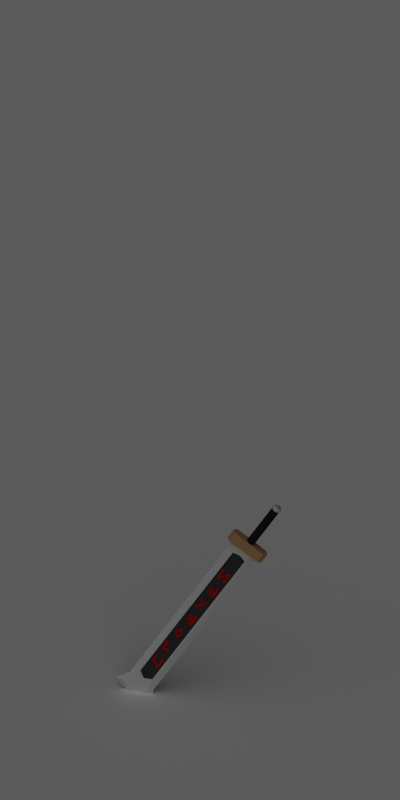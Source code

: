 # Source: loot_greatsword.blend  (saved by Blender 2.49.2; exported with 4.5.12 LTS)
import bpy
from mathutils import Matrix  # noqa: F401  (used for matrix-valued properties, if any)

bpy.ops.wm.read_factory_settings(use_empty=True)
scene = bpy.context.scene
scene.name = 'Scene'

# ---- collections
col_collection_1 = bpy.data.collections.new('Collection 1'); scene.collection.children.link(col_collection_1)

# ---- materials (node trees are filled in below, after node groups)
mat_shadowcatcher = bpy.data.materials.new('ShadowCatcher')
mat_shadowcatcher.alpha_threshold = 0.0
mat_shadowcatcher.diffuse_color = (1.0, 1.0, 1.0, 1.0)
mat_shadowcatcher.roughness = 0.5
mat_shadowcatcher.line_color = (0.0, 0.0, 0.0, 0.666)
mat_guard_001 = bpy.data.materials.new('Guard.001')
mat_guard_001.alpha_threshold = 0.0
mat_guard_001.diffuse_color = (0.8, 0.6, 0.4, 1.0)
mat_guard_001.roughness = 0.5
mat_guard_001.line_color = (0.0, 0.0, 0.0, 1.0)
mat_blade_001 = bpy.data.materials.new('Blade.001')
mat_blade_001.alpha_threshold = 0.0
mat_blade_001.diffuse_color = (0.9, 0.9, 0.9, 1.0)
mat_blade_001.roughness = 0.5
mat_blade_001.line_color = (0.0, 0.0, 0.0, 1.0)
mat_leather = bpy.data.materials.new('Leather')
mat_leather.alpha_threshold = 0.0
mat_leather.diffuse_color = (0.0971, 0.0971, 0.0971, 1.0)
mat_leather.roughness = 0.5
mat_leather.specular_intensity = 0.0
mat_leather.line_color = (0.0, 0.0, 0.0, 1.0)
mat_darksteel = bpy.data.materials.new('DarkSteel')
mat_darksteel.alpha_threshold = 0.0
mat_darksteel.preview_render_type = 'SHADERBALL'
mat_darksteel.diffuse_color = (0.2086, 0.2086, 0.2086, 1.0)
mat_darksteel.specular_color = (0.739, 0.739, 0.739)
mat_darksteel.roughness = 0.5
mat_darksteel.specular_intensity = 1.0
mat_darksteel.line_color = (0.0, 0.0, 0.0, 1.0)
mat_bluecrystal_001 = bpy.data.materials.new('BlueCrystal.001')
mat_bluecrystal_001.alpha_threshold = 0.0
mat_bluecrystal_001.diffuse_color = (1.0, 0.0, 0.0, 1.0)
mat_bluecrystal_001.roughness = 0.5
mat_bluecrystal_001.specular_intensity = 0.0
mat_bluecrystal_001.line_color = (0.0, 0.0, 0.0, 1.0)

# ---- material node trees

# ---- world
world_world = bpy.data.worlds.new('World'); scene.world = world_world
world_world.color = (0.1, 0.1, 0.1)
world_world.use_sun_shadow = False
world_world.sun_shadow_jitter_overblur = 0.0
world_world.cycles.sampling_method = 'MANUAL'
world_world.cycles.sample_map_resolution = 256

# ---- cameras
cam_camera_001 = bpy.data.cameras.new('Camera.001')
cam_camera_001.type = 'ORTHO'
cam_camera_001.passepartout_alpha = 0.2
cam_camera_001.clip_end = 100.0
cam_camera_001.lens = 35.0
cam_camera_001.ortho_scale = 4.2
cam_camera_001.show_passepartout = False
cam_camera_001.show_safe_areas = True
cam_camera_001.dof.focus_distance = 0.0
cam_camera_001.dof.aperture_fstop = 128.0

# ---- lights
light_lamp = bpy.data.lights.new('Lamp', 'SUN')
light_lamp.transmission_factor = 0.0
light_lamp.angle = 1.571
light_lamp.energy = 1.0
light_lamp.shadow_buffer_clip_start = 0.5
light_lamp.shadow_soft_size = 1.0
light_lamp.shadow_cascade_max_distance = 1000.0
light_lamp.cycles.use_multiple_importance_sampling = False

# ---- meshes
me_plane = bpy.data.meshes.new('Plane')
me_plane.from_pydata([], [], [])
me_plane.use_remesh_preserve_volume = False
me_plane.use_remesh_preserve_attributes = False
me_plane.use_mirror_vertex_groups = False
me_plane.update()
me_plane_001 = bpy.data.meshes.new('Plane.001')
me_plane_001.from_pydata([(1.0, 1.0, 0.0), (1.0, -1.0, 0.0), (-1.0, -1.0, 0.0), (-1.0, 1.0, 0.0)], [], [(0, 3, 2, 1)])
me_plane_001.materials.append(mat_shadowcatcher)
me_plane_001.use_remesh_preserve_volume = False
me_plane_001.use_remesh_preserve_attributes = False
me_plane_001.use_mirror_vertex_groups = False
me_plane_001.update()
me_cube_001 = bpy.data.meshes.new('Cube.001')
me_cube_001.from_pydata([(-0.1754, 0.04752, -0.01176), (-0.1754, -0.04752, -0.01176), (-1.2, -0.04752, -0.01176), (-1.2, 0.04752, -0.01176), (-0.1754, 0.04752, 0.01176), (-0.1754, -0.04752, 0.01176), (-1.2, -0.04752, 0.01176), (-1.2, 0.04752, 0.01176), (-1.2, -0.07841, 1.794e-08), (-0.1754, -0.07841, 1.794e-08), (-1.2, 0.07841, 1.794e-08), (-0.1754, 0.07841, 1.794e-08), (-1.272, 0.116, 1.794e-08), (-1.272, -0.116, 1.794e-08), (-1.26, 0.0792, 0.01176), (-1.26, -0.0792, 0.01176), (-1.26, 0.0792, -0.01176), (-1.26, -0.0792, -0.01176), (-1.282, -2.519e-08, -0.01176), (-1.282, -2.519e-08, 0.01176), (-1.305, -3.109e-08, 1.794e-08), (-1.275, -0.0396, -0.01176), (-1.275, -0.0396, 0.01176), (-1.296, -0.05801, 1.794e-08), (-1.296, 0.05801, 1.794e-08), (-1.275, 0.0396, 0.01176), (-1.275, 0.0396, -0.01176), (-0.1754, 0.09314, -0.02305), (-0.1754, -0.09314, -0.02305), (-0.1754, 0.09314, 0.02305), (-0.1754, -0.09314, 0.02305), (-0.1754, -0.1098, 2.027e-08), (-0.1754, 0.1098, 2.027e-08), (-0.1154, -0.09314, -0.02305), (-0.1154, 0.09314, -0.02305), (-0.1154, 0.09314, 0.02305), (-0.1154, -0.09314, 0.02305), (-0.1154, -0.1098, 2.027e-08), (-0.1154, 0.1098, 2.027e-08), (-0.1154, 0.01523, -0.01522), (-0.1154, 1.25e-05, -0.02152), (-0.1154, -0.0152, -0.01522), (-0.1154, -0.02151, -3.786e-09), (-0.1154, -0.0152, 0.01522), (-0.1154, 1.25e-05, 0.02152), (-0.1154, 0.01523, 0.01522), (-0.1154, 0.02153, -5.259e-09), (0.1346, 0.01523, -0.01522), (0.1346, 1.25e-05, -0.02152), (0.1346, -0.0152, -0.01522), (0.1346, -0.02151, -3.786e-09), (0.1346, -0.0152, 0.01522), (0.1346, 1.25e-05, 0.02152), (0.1346, 0.01523, 0.01522), (0.1346, 0.02153, -5.259e-09), (0.1446, 0.01827, -0.01826), (0.1446, 1.251e-05, -0.02582), (0.1446, -0.01825, -0.01826), (0.1446, -0.02581, -4.915e-09), (0.1446, -0.01825, 0.01826), (0.1446, 1.251e-05, 0.02582), (0.1446, 0.01827, 0.01826), (0.1446, 0.02583, -6.683e-09), (0.1546, 0.01523, -0.01522), (0.1546, 1.25e-05, -0.02152), (0.1546, -0.0152, -0.01522), (0.1546, -0.02151, -3.786e-09), (0.1546, -0.0152, 0.01522), (0.1546, 1.25e-05, 0.02152), (0.1546, 0.01523, 0.01522), (0.1546, 0.02153, -5.259e-09), (0.1546, 1.25e-05, 1.861e-09), (-1.149, 0.03802, 0.01176), (-1.149, -0.03802, 0.01176), (-0.2266, -0.03802, 0.01176), (-0.2266, 0.03802, 0.01176), (-1.149, 0.03802, -0.01176), (-1.149, -0.03802, -0.01176), (-0.2266, -0.03802, -0.01176), (-0.2266, 0.03802, -0.01176), (-1.174, -3.353e-08, 0.01176), (-1.174, -2.235e-08, -0.01176), (-1.174, -2.235e-08, -0.00588), (-1.174, -3.353e-08, 0.005879), (-0.2266, 0.03802, -0.00588), (-0.2266, -0.03802, -0.00588), (-1.149, -0.03802, -0.00588), (-1.149, 0.03802, -0.00588), (-0.2266, 0.03802, 0.00588), (-0.2266, -0.03802, 0.00588), (-1.149, -0.03802, 0.00588), (-1.149, 0.03802, 0.00588), (-0.2166, -5.588e-08, 0.01176), (-0.2166, -3.353e-08, -0.01176), (-0.2166, -3.353e-08, -0.00588), (-0.2166, -5.588e-08, 0.005879), (-1.076, -0.01544, 0.006329), (-1.006, -0.01544, 0.006329), (-1.006, -0.02524, 0.006329), (-1.076, -0.02524, 0.006329), (-1.065, -0.01544, 0.006329), (-1.045, 0.01456, 0.006329), (-1.05, 0.02455, 0.006329), (-1.006, 0.01456, 0.006329), (-1.006, 0.02455, 0.006329), (-0.9588, -0.02523, 0.006329), (-0.9659, -0.0185, 0.006329), (-0.9513, -0.002995, 0.006329), (-0.939, -0.002926, 0.006329), (-0.9554, 0.01445, 0.006329), (-0.966, 0.01441, 0.006329), (-0.9662, 0.02491, 0.006329), (-0.8963, 0.01445, 0.006329), (-0.8966, 0.02482, 0.006329), (-0.8566, 0.00482, 0.006329), (-0.8563, -0.005547, 0.006329), (-0.8463, -0.005547, 0.006329), (-0.8466, 0.00482, 0.006329), (-0.8385, -0.0003635, 0.006329), (-0.8263, -0.01441, 0.006329), (-0.8263, -0.02555, 0.006329), (-0.8266, 0.02482, 0.006329), (-0.8266, 0.01368, 0.006329), (-0.8142, -0.0003635, 0.006329), (-0.8063, -0.005547, 0.006329), (-0.8066, 0.00482, 0.006329), (-0.7866, 0.00482, 0.006329), (-0.7863, -0.005547, 0.006329), (-0.7259, 0.02455, 0.006329), (-0.7254, 0.00691, 0.006329), (-0.7349, -0.01544, 0.006329), (-0.746, -0.02524, 0.006329), (-0.676, -0.02524, 0.006329), (-0.676, -0.01544, 0.006329), (-0.746, -0.01544, 0.006329), (-0.7054, -0.01544, 0.006329), (-0.7161, -0.01544, 0.006329), (-0.6858, -0.01544, 0.006329), (-0.6962, 0.02449, 0.006329), (-0.6963, 0.006381, 0.006329), (-0.7111, -0.005484, 0.006329), (-0.6361, 0.02455, 0.006329), (-0.6361, 0.01456, 0.006329), (-0.636, -0.02524, 0.006329), (-0.636, -0.01544, 0.006329), (-0.566, -0.01544, 0.006329), (-0.566, -0.02524, 0.006329), (-0.5661, 0.01456, 0.006329), (-0.5661, 0.02455, 0.006329), (-0.6081, -0.0004379, 0.006329), (-0.5941, -0.0004379, 0.006329), (-0.601, 0.004632, 0.006329), (-0.601, -0.005326, 0.006329), (-0.5056, 0.02455, 0.006329), (-0.5, 0.01456, 0.006329), (-0.5149, -0.01544, 0.006329), (-0.526, -0.02524, 0.006329), (-0.456, -0.02524, 0.006329), (-0.456, -0.01544, 0.006329), (-0.526, -0.01544, 0.006329), (-0.4936, -0.01544, 0.006329), (-0.5053, -0.01544, 0.006329), (-0.4797, 0.015, 0.006329), (-0.4858, 0.02434, 0.006329), (-0.3627, -0.01544, 0.006329), (-0.3455, -0.02524, 0.006329), (-0.4155, -0.02524, 0.006329), (-0.4155, -0.01544, 0.006329), (-0.3455, -0.01544, 0.006329), (-0.4153, 0.01484, 0.006329), (-0.3454, 0.01484, 0.006329), (-0.3454, 0.02465, 0.006329), (-0.4153, 0.02465, 0.006329), (-0.3982, 0.01484, 0.006329), (-0.3982, -0.01547, -0.006373), (-0.4153, -0.02527, -0.006373), (-0.3454, -0.02527, -0.006373), (-0.3454, -0.01547, -0.006373), (-0.4153, -0.01547, -0.006373), (-0.3455, 0.01481, -0.006373), (-0.4155, 0.01481, -0.006373), (-0.4155, 0.02462, -0.006373), (-0.3455, 0.02462, -0.006373), (-0.3627, 0.01481, -0.006373), (-0.4858, -0.02497, -0.006373), (-0.4797, -0.01562, -0.006373), (-0.5053, 0.01481, -0.006373), (-0.4936, 0.01481, -0.006373), (-0.526, 0.01481, -0.006373), (-0.456, 0.01481, -0.006373), (-0.456, 0.02462, -0.006373), (-0.526, 0.02462, -0.006373), (-0.5149, 0.01481, -0.006373), (-0.5, -0.01519, -0.006373), (-0.5056, -0.02517, -0.006373), (-0.601, 0.004701, -0.006373), (-0.601, -0.005257, -0.006373), (-0.5941, -0.0001873, -0.006373), (-0.6081, -0.0001873, -0.006373), (-0.5661, -0.02517, -0.006373), (-0.5661, -0.01519, -0.006373), (-0.566, 0.02462, -0.006373), (-0.566, 0.01481, -0.006373), (-0.636, 0.01481, -0.006373), (-0.636, 0.02462, -0.006373), (-0.6361, -0.01519, -0.006373), (-0.6361, -0.02517, -0.006373), (-0.7111, 0.004859, -0.006373), (-0.6963, -0.007006, -0.006373), (-0.6962, -0.02511, -0.006373), (-0.6858, 0.01481, -0.006373), (-0.7161, 0.01481, -0.006373), (-0.7054, 0.01481, -0.006373), (-0.746, 0.01481, -0.006373), (-0.676, 0.01481, -0.006373), (-0.676, 0.02462, -0.006373), (-0.746, 0.02462, -0.006373), (-0.7349, 0.01481, -0.006373), (-0.7254, -0.007535, -0.006373), (-0.7259, -0.02517, -0.006373), (-0.7863, 0.004922, -0.006373), (-0.7866, -0.005445, -0.006373), (-0.8066, -0.005445, -0.006373), (-0.8063, 0.004922, -0.006373), (-0.8142, -0.0002617, -0.006373), (-0.8266, -0.01431, -0.006373), (-0.8266, -0.02545, -0.006373), (-0.8263, 0.02492, -0.006373), (-0.8263, 0.01378, -0.006373), (-0.8385, -0.0002617, -0.006373), (-0.8466, -0.005445, -0.006373), (-0.8463, 0.004922, -0.006373), (-0.8563, 0.004922, -0.006373), (-0.8566, -0.005445, -0.006373), (-0.8966, -0.02545, -0.006373), (-0.8963, -0.01508, -0.006373), (-0.9662, -0.02553, -0.006373), (-0.966, -0.01503, -0.006373), (-0.9554, -0.01508, -0.006373), (-0.939, 0.002301, -0.006373), (-0.9513, 0.00237, -0.006373), (-0.9659, 0.01787, -0.006373), (-0.9588, 0.02461, -0.006373), (-1.006, -0.02517, -0.006373), (-1.006, -0.01519, -0.006373), (-1.05, -0.02517, -0.006373), (-1.045, -0.01519, -0.006373), (-1.065, 0.01481, -0.006373), (-1.076, 0.02462, -0.006373), (-1.006, 0.02462, -0.006373), (-1.006, 0.01481, -0.006373), (-1.076, 0.01481, -0.006373)], [], [(5, 6, 8, 9), (2, 1, 9, 8), (7, 4, 11, 10), (0, 3, 10, 11), (2, 8, 13, 17), (10, 3, 16, 12), (7, 10, 12, 14), (8, 6, 15, 13), (6, 7, 19), (2, 18, 3), (15, 22, 23, 13), (22, 19, 20, 23), (12, 24, 25, 14), (24, 20, 19, 25), (16, 26, 24, 12), (26, 18, 20, 24), (13, 23, 21, 17), (23, 20, 18, 21), (14, 25, 7), (25, 19, 7), (19, 22, 6), (22, 15, 6), (17, 21, 2), (21, 18, 2), (18, 26, 3), (26, 16, 3), (1, 0, 27, 28), (4, 5, 30, 29), (5, 9, 31, 30), (11, 4, 29, 32), (0, 11, 32, 27), (9, 1, 28, 31), (28, 27, 34, 33), (29, 30, 36, 35), (30, 31, 37, 36), (32, 29, 35, 38), (27, 32, 38, 34), (31, 28, 33, 37), (36, 37, 42, 43), (33, 41, 42, 37), (34, 38, 46, 39), (35, 45, 46, 38), (36, 43, 44), (35, 36, 44), (33, 40, 41), (34, 39, 40), (33, 34, 40), (35, 44, 45), (40, 39, 47, 48), (41, 40, 48, 49), (42, 41, 49, 50), (43, 42, 50, 51), (44, 43, 51, 52), (45, 44, 52, 53), (46, 45, 53, 54), (39, 46, 54, 47), (48, 47, 55, 56), (49, 48, 56, 57), (50, 49, 57, 58), (51, 50, 58, 59), (52, 51, 59, 60), (53, 52, 60, 61), (54, 53, 61, 62), (47, 54, 62, 55), (56, 55, 63, 64), (57, 56, 64, 65), (58, 57, 65, 66), (59, 58, 66, 67), (60, 59, 67, 68), (61, 60, 68, 69), (62, 61, 69, 70), (55, 62, 70, 63), (64, 63, 71), (65, 64, 71), (66, 65, 71), (67, 66, 71), (68, 67, 71), (69, 68, 71), (70, 69, 71), (63, 70, 71), (4, 7, 72, 75), (6, 5, 74, 73), (3, 0, 79, 76), (1, 2, 77, 78), (80, 7, 6), (73, 80, 6), (80, 72, 7), (81, 2, 3), (76, 81, 3), (81, 77, 2), (77, 81, 82, 86), (81, 76, 87, 82), (80, 73, 90, 83), (72, 80, 83, 91), (78, 77, 86, 85), (76, 79, 84, 87), (73, 74, 89, 90), (75, 72, 91, 88), (92, 5, 4), (75, 92, 4), (92, 74, 5), (93, 0, 1), (78, 93, 1), (79, 0, 93), (79, 93, 94, 84), (93, 78, 85, 94), (74, 92, 95, 89), (92, 75, 88, 95), (83, 90, 91), (82, 87, 86), (88, 89, 95), (84, 94, 85), (89, 88, 91, 90), (85, 86, 87, 84), (100, 96, 99), (96, 100, 101, 102), (102, 101, 103, 104), (105, 108, 107, 106), (108, 109, 110, 107), (109, 112, 113, 111), (109, 111, 110), (99, 98, 97, 100), (114, 115, 116, 117), (117, 116, 118), (118, 116, 120, 119), (117, 118, 122, 121), (119, 120, 124, 123), (121, 122, 123, 125), (123, 124, 125), (125, 124, 127, 126), (134, 130, 129, 128), (130, 134, 131), (135, 131, 132), (135, 136, 131), (136, 130, 131), (133, 137, 132), (137, 135, 132), (137, 133, 138, 139), (135, 140, 136), (128, 129, 136, 140), (139, 138, 140, 135), (149, 152, 150, 151), (141, 142, 149, 151), (143, 152, 149, 144), (146, 145, 150, 152), (148, 151, 150, 147), (159, 155, 154, 153), (155, 159, 156), (160, 161, 156, 157), (158, 160, 157), (161, 155, 156), (161, 160, 162, 163), (165, 164, 167, 166), (164, 165, 168), (173, 172, 169), (172, 173, 170, 171), (164, 168, 173, 169), (183, 179, 174, 178), (175, 174, 177, 176), (174, 175, 178), (183, 182, 179), (182, 183, 180, 181), (186, 187, 185, 184), (186, 192, 191), (189, 187, 190), (187, 186, 191, 190), (192, 188, 191), (188, 192, 193, 194), (199, 196, 197, 200), (201, 202, 197, 195), (204, 195, 198, 203), (206, 205, 198, 196), (198, 195, 197, 196), (208, 209, 207, 212), (219, 218, 211, 207), (212, 207, 211), (210, 214, 209, 208), (210, 212, 215), (214, 210, 215), (211, 217, 216), (212, 211, 216), (212, 216, 215), (217, 213, 216), (213, 217, 218, 219), (222, 223, 220, 221), (224, 223, 222), (226, 225, 224, 222), (228, 227, 223, 224), (230, 229, 225, 226), (229, 231, 227, 228), (230, 231, 229), (233, 232, 231, 230), (248, 249, 250, 247), (238, 236, 237), (238, 235, 234, 236), (239, 238, 237, 240), (242, 239, 240, 241), (245, 246, 244, 243), (251, 247, 246, 245), (247, 251, 248)])
me_cube_001.polygons.foreach_set('use_smooth', [1, 1, 1, 1, 1, 1, 1, 1, 1, 1, 1, 1, 1, 1, 1, 1, 1, 1, 1, 1, 1, 1, 1, 1, 1, 1, 1, 1, 1, 1, 1, 1, 1, 1, 1, 1, 1, 1, 1, 1, 1, 1, 1, 1, 1, 1, 1, 1, 1, 1, 1, 1, 1, 1, 1, 1, 1, 1, 1, 1, 1, 1, 1, 1, 1, 1, 1, 1, 1, 1, 1, 1, 1, 1, 1, 1, 1, 1, 1, 1, 1, 1, 1, 1, 1, 1, 1, 1, 1, 1, 1, 1, 1, 1, 1, 1, 1, 1, 1, 1, 1, 1, 1, 1, 1, 1, 1, 1, 1, 1, 1, 1, 1, 1, 0, 0, 0, 0, 0, 0, 0, 0, 0, 0, 0, 0, 0, 0, 0, 0, 0, 0, 0, 0, 0, 0, 0, 0, 0, 0, 0, 1, 1, 1, 1, 1, 0, 0, 0, 0, 0, 0, 0, 0, 0, 0, 0, 0, 0, 0, 0, 0, 0, 0, 0, 0, 0, 0, 1, 1, 1, 1, 1, 0, 0, 0, 0, 0, 0, 0, 0, 0, 0, 0, 0, 0, 0, 0, 0, 0, 0, 0, 0, 0, 0, 0, 0, 0, 0, 0])
me_cube_001.polygons.foreach_set('material_index', [1, 1, 1, 1, 1, 1, 1, 1, 1, 1, 1, 1, 1, 1, 1, 1, 1, 1, 1, 1, 1, 1, 1, 1, 1, 1, 0, 0, 0, 0, 0, 0, 0, 0, 0, 0, 0, 0, 0, 0, 0, 0, 0, 0, 0, 0, 0, 0, 2, 2, 2, 2, 2, 2, 2, 2, 1, 1, 1, 1, 1, 1, 1, 1, 1, 1, 1, 1, 1, 1, 1, 1, 1, 1, 1, 1, 1, 1, 1, 1, 1, 1, 1, 1, 1, 1, 1, 1, 1, 1, 1, 1, 1, 1, 1, 1, 1, 1, 1, 1, 1, 1, 1, 1, 1, 1, 1, 1, 3, 3, 3, 3, 3, 3, 4, 4, 4, 4, 4, 4, 4, 4, 4, 4, 4, 4, 4, 4, 4, 4, 4, 4, 4, 4, 4, 4, 4, 4, 4, 4, 4, 4, 4, 4, 4, 4, 4, 4, 4, 4, 4, 4, 4, 4, 4, 4, 4, 4, 4, 4, 4, 4, 4, 4, 4, 4, 4, 4, 4, 4, 4, 4, 4, 4, 4, 4, 4, 4, 4, 4, 4, 4, 4, 4, 4, 4, 4, 4, 4, 4, 4, 4, 4, 4, 4, 4, 4, 4, 4, 4])
_k = set([(0, 1), (0, 3), (0, 11), (1, 2), (1, 9), (2, 17), (3, 16), (4, 5), (4, 7), (4, 11), (5, 6), (5, 9), (6, 15), (7, 14), (8, 9), (8, 13), (10, 11), (10, 12), (12, 14), (12, 16), (12, 24), (13, 15), (13, 17), (13, 23), (14, 25), (15, 22), (16, 26), (17, 21), (18, 21), (18, 26), (19, 22), (19, 25), (20, 23), (20, 24), (27, 28), (27, 32), (27, 34), (28, 31), (28, 33), (29, 30), (29, 32), (29, 35), (30, 31), (30, 36), (31, 37), (32, 38), (33, 34), (33, 37), (34, 38), (35, 36), (35, 38), (36, 37), (39, 40), (39, 46), (40, 41), (41, 42), (42, 43), (43, 44), (44, 45), (45, 46), (47, 48), (47, 54), (48, 49), (49, 50), (50, 51), (51, 52), (52, 53), (53, 54), (72, 75), (72, 80), (73, 74), (73, 80), (74, 92), (75, 92), (76, 79), (76, 81), (77, 78), (77, 81), (78, 93), (79, 93), (82, 86), (82, 87), (83, 90), (83, 91), (84, 87), (84, 94), (85, 86), (85, 94), (88, 91), (88, 95), (89, 90), (89, 95)])
me_cube_001.attributes.new('sharp_edge', 'BOOLEAN', 'EDGE').data.foreach_set('value', [ (min(e.vertices), max(e.vertices)) in _k for e in me_cube_001.edges])
me_cube_001.materials.append(mat_guard_001)
me_cube_001.materials.append(mat_blade_001)
me_cube_001.materials.append(mat_leather)
me_cube_001.materials.append(mat_darksteel)
me_cube_001.materials.append(mat_bluecrystal_001)
me_cube_001.use_remesh_preserve_volume = False
me_cube_001.use_remesh_preserve_attributes = False
me_cube_001.use_mirror_vertex_groups = False
me_cube_001.update()

# ---- objects
ob_camera = bpy.data.objects.new('Camera', cam_camera_001)
ob_lamp = bpy.data.objects.new('Lamp', light_lamp)
ob_renderplatform = bpy.data.objects.new('RenderPlatform', me_plane)
ob_shadowplane = bpy.data.objects.new('ShadowPlane', me_plane_001)
ob_greatsword = bpy.data.objects.new('Greatsword', me_cube_001)

# ---- transforms, parenting, visibility, modifiers, constraints
ob_camera.location = (5.0, -5.0, 5.9)
ob_camera.rotation_euler = (1.047, 0.0, 0.7854)
ob_camera.lock_rotations_4d = False
ob_camera.empty_display_type = 'ARROWS'
ob_camera.lineart.crease_threshold = 0.0
ob_lamp.location = (2.5, -5.0, 7.5)
ob_lamp.rotation_euler = (0.4847, 0.4381, -0.2138)
ob_lamp.lock_rotations_4d = False
ob_lamp.empty_display_type = 'ARROWS'
ob_lamp.lineart.crease_threshold = 0.0
ob_renderplatform.location = (0.0, 0.0, 0.0)
ob_renderplatform.rotation_euler = (0.0, 0.0, -238.8)
ob_renderplatform.lock_rotations_4d = False
ob_renderplatform.empty_display_type = 'ARROWS'
ob_renderplatform.lineart.crease_threshold = 0.0
ob_shadowplane.location = (0.0, 0.0, 0.0)
ob_shadowplane.scale = (10.0, 10.0, 10.0)
ob_shadowplane.lock_rotations_4d = False
ob_shadowplane.empty_display_type = 'ARROWS'
ob_shadowplane.lineart.crease_threshold = 0.0
ob_greatsword.location = (0.2647, 0.197, 1.072)
ob_greatsword.rotation_euler = (4.6, -1.001, 0.5687)
ob_greatsword.lock_rotations_4d = False
ob_greatsword.empty_display_type = 'ARROWS'
ob_greatsword.lineart.crease_threshold = 0.0
_m = ob_greatsword.modifiers.new('EdgeSplit', 'EDGE_SPLIT')
_m.use_edge_angle = False

# ---- collection membership
col_collection_1.objects.link(ob_camera)
col_collection_1.objects.link(ob_lamp)
col_collection_1.objects.link(ob_renderplatform)
col_collection_1.objects.link(ob_shadowplane)
col_collection_1.objects.link(ob_greatsword)

# ---- scene / render settings (as saved in the file)
scene.camera = ob_camera
scene.frame_start = 1; scene.frame_end = 6; scene.frame_set(7)
scene.render.engine = 'BLENDER_EEVEE_NEXT'
scene.render.image_settings.compression = 90
scene.render.resolution_x = 256
scene.render.resolution_y = 512
scene.render.resolution_percentage = 25
scene.render.pixel_aspect_x = 100.0
scene.render.pixel_aspect_y = 100.0
scene.render.fps = 10
scene.render.dither_intensity = 0.0
scene.render.use_compositing = False
scene.render.use_sequencer = False
scene.render.use_bake_selected_to_active = True
scene.render.bake_margin = 2
scene.render.bake_bias = 0.0
scene.render.use_stamp_time = False
scene.render.use_stamp_date = False
scene.render.use_stamp_frame = False
scene.render.use_stamp_camera = False
scene.render.use_stamp_scene = False
scene.render.use_stamp_filename = False
scene.render.use_stamp_render_time = False
scene.render.stamp_font_size = 0
scene.cycles.use_denoising = False
scene.cycles.samples = 10
scene.cycles.sampling_pattern = 'TABULATED_SOBOL'
scene.cycles.light_sampling_threshold = 0.0
scene.cycles.use_adaptive_sampling = False
scene.cycles.use_light_tree = False
scene.cycles.blur_glossy = 0.0
scene.cycles.volume_bounces = 1
scene.cycles.pixel_filter_type = 'GAUSSIAN'
scene.cycles.sample_clamp_indirect = 0.0
scene.view_settings.view_transform = 'Raw'
bpy.context.view_layer.update()
